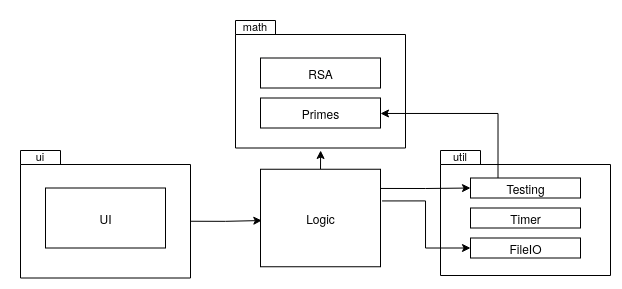

The diagram above was exported from draw.io. Its source (the exported page's mxGraphModel, read from the mxfile embedded in the PNG):
<mxGraphModel dx="952" dy="554" grid="1" gridSize="10" guides="1" tooltips="1" connect="1" arrows="1" fold="1" page="1" pageScale="1" pageWidth="1654" pageHeight="2336" math="0" shadow="0">
  <root>
    <mxCell id="0" />
    <mxCell id="1" parent="0" />
    <mxCell id="Yn1le02awI033a8e8ISL-11" value="" style="shape=folder;fontStyle=1;spacingTop=10;tabWidth=40;tabHeight=14;tabPosition=left;html=1;" vertex="1" parent="1">
      <mxGeometry x="575" y="90" width="170" height="127.5" as="geometry" />
    </mxCell>
    <mxCell id="Yn1le02awI033a8e8ISL-30" style="edgeStyle=orthogonalEdgeStyle;rounded=0;orthogonalLoop=1;jettySize=auto;html=1;exitX=0;exitY=0;exitDx=170;exitDy=70.75;exitPerimeter=0;entryX=0.011;entryY=0.526;entryDx=0;entryDy=0;entryPerimeter=0;" edge="1" parent="1" source="Yn1le02awI033a8e8ISL-10" target="Yn1le02awI033a8e8ISL-2">
      <mxGeometry relative="1" as="geometry" />
    </mxCell>
    <mxCell id="Yn1le02awI033a8e8ISL-10" value="" style="shape=folder;fontStyle=1;spacingTop=10;tabWidth=40;tabHeight=14;tabPosition=left;html=1;" vertex="1" parent="1">
      <mxGeometry x="360" y="220" width="170" height="127.5" as="geometry" />
    </mxCell>
    <mxCell id="Yn1le02awI033a8e8ISL-9" value="" style="shape=folder;fontStyle=1;spacingTop=10;tabWidth=40;tabHeight=14;tabPosition=left;html=1;" vertex="1" parent="1">
      <mxGeometry x="780" y="220" width="170" height="125" as="geometry" />
    </mxCell>
    <mxCell id="Yn1le02awI033a8e8ISL-1" value="UI" style="html=1;" vertex="1" parent="1">
      <mxGeometry x="385" y="257.5" width="120" height="60" as="geometry" />
    </mxCell>
    <mxCell id="Yn1le02awI033a8e8ISL-16" style="edgeStyle=orthogonalEdgeStyle;rounded=0;orthogonalLoop=1;jettySize=auto;html=1;exitX=1.003;exitY=0.197;exitDx=0;exitDy=0;exitPerimeter=0;" edge="1" parent="1" source="Yn1le02awI033a8e8ISL-2" target="Yn1le02awI033a8e8ISL-3">
      <mxGeometry relative="1" as="geometry" />
    </mxCell>
    <mxCell id="Yn1le02awI033a8e8ISL-17" style="edgeStyle=orthogonalEdgeStyle;rounded=0;orthogonalLoop=1;jettySize=auto;html=1;exitX=1.013;exitY=0.325;exitDx=0;exitDy=0;entryX=0;entryY=0.5;entryDx=0;entryDy=0;exitPerimeter=0;" edge="1" parent="1" source="Yn1le02awI033a8e8ISL-2" target="Yn1le02awI033a8e8ISL-5">
      <mxGeometry relative="1" as="geometry" />
    </mxCell>
    <mxCell id="Yn1le02awI033a8e8ISL-26" style="edgeStyle=orthogonalEdgeStyle;rounded=0;orthogonalLoop=1;jettySize=auto;html=1;exitX=0.5;exitY=0;exitDx=0;exitDy=0;" edge="1" parent="1" source="Yn1le02awI033a8e8ISL-2">
      <mxGeometry relative="1" as="geometry">
        <mxPoint x="660.1428571428571" y="220" as="targetPoint" />
      </mxGeometry>
    </mxCell>
    <mxCell id="Yn1le02awI033a8e8ISL-2" value="Logic" style="html=1;" vertex="1" parent="1">
      <mxGeometry x="600" y="238.75" width="120" height="97.5" as="geometry" />
    </mxCell>
    <mxCell id="Yn1le02awI033a8e8ISL-23" style="edgeStyle=orthogonalEdgeStyle;rounded=0;orthogonalLoop=1;jettySize=auto;html=1;exitX=0.25;exitY=0;exitDx=0;exitDy=0;entryX=1;entryY=0.5;entryDx=0;entryDy=0;" edge="1" parent="1" source="Yn1le02awI033a8e8ISL-3" target="Yn1le02awI033a8e8ISL-6">
      <mxGeometry relative="1" as="geometry">
        <Array as="points">
          <mxPoint x="838" y="183" />
          <mxPoint x="720" y="183" />
        </Array>
      </mxGeometry>
    </mxCell>
    <mxCell id="Yn1le02awI033a8e8ISL-3" value="Testing" style="html=1;" vertex="1" parent="1">
      <mxGeometry x="810" y="247.5" width="110" height="20" as="geometry" />
    </mxCell>
    <mxCell id="Yn1le02awI033a8e8ISL-4" value="Timer" style="html=1;" vertex="1" parent="1">
      <mxGeometry x="810" y="277.5" width="110" height="20" as="geometry" />
    </mxCell>
    <mxCell id="Yn1le02awI033a8e8ISL-5" value="FileIO" style="html=1;" vertex="1" parent="1">
      <mxGeometry x="810" y="307.5" width="110" height="20" as="geometry" />
    </mxCell>
    <mxCell id="Yn1le02awI033a8e8ISL-6" value="Primes" style="html=1;" vertex="1" parent="1">
      <mxGeometry x="600" y="167.5" width="120" height="30" as="geometry" />
    </mxCell>
    <mxCell id="Yn1le02awI033a8e8ISL-7" value="RSA" style="html=1;" vertex="1" parent="1">
      <mxGeometry x="600" y="127.5" width="120" height="30" as="geometry" />
    </mxCell>
    <mxCell id="Yn1le02awI033a8e8ISL-32" value="&lt;font style=&quot;font-size: 11px&quot;&gt;ui&lt;/font&gt;" style="text;html=1;strokeColor=none;fillColor=none;align=center;verticalAlign=middle;whiteSpace=wrap;rounded=0;" vertex="1" parent="1">
      <mxGeometry x="350" y="210" width="60" height="30" as="geometry" />
    </mxCell>
    <mxCell id="Yn1le02awI033a8e8ISL-34" value="&lt;font style=&quot;font-size: 11px&quot;&gt;math&lt;/font&gt;" style="text;html=1;strokeColor=none;fillColor=none;align=center;verticalAlign=middle;whiteSpace=wrap;rounded=0;" vertex="1" parent="1">
      <mxGeometry x="560" y="80" width="70" height="30" as="geometry" />
    </mxCell>
    <mxCell id="Yn1le02awI033a8e8ISL-35" value="&lt;font style=&quot;font-size: 11px&quot;&gt;util&lt;/font&gt;" style="text;html=1;strokeColor=none;fillColor=none;align=center;verticalAlign=middle;whiteSpace=wrap;rounded=0;" vertex="1" parent="1">
      <mxGeometry x="770" y="214.38" width="60" height="21.25" as="geometry" />
    </mxCell>
  </root>
</mxGraphModel>